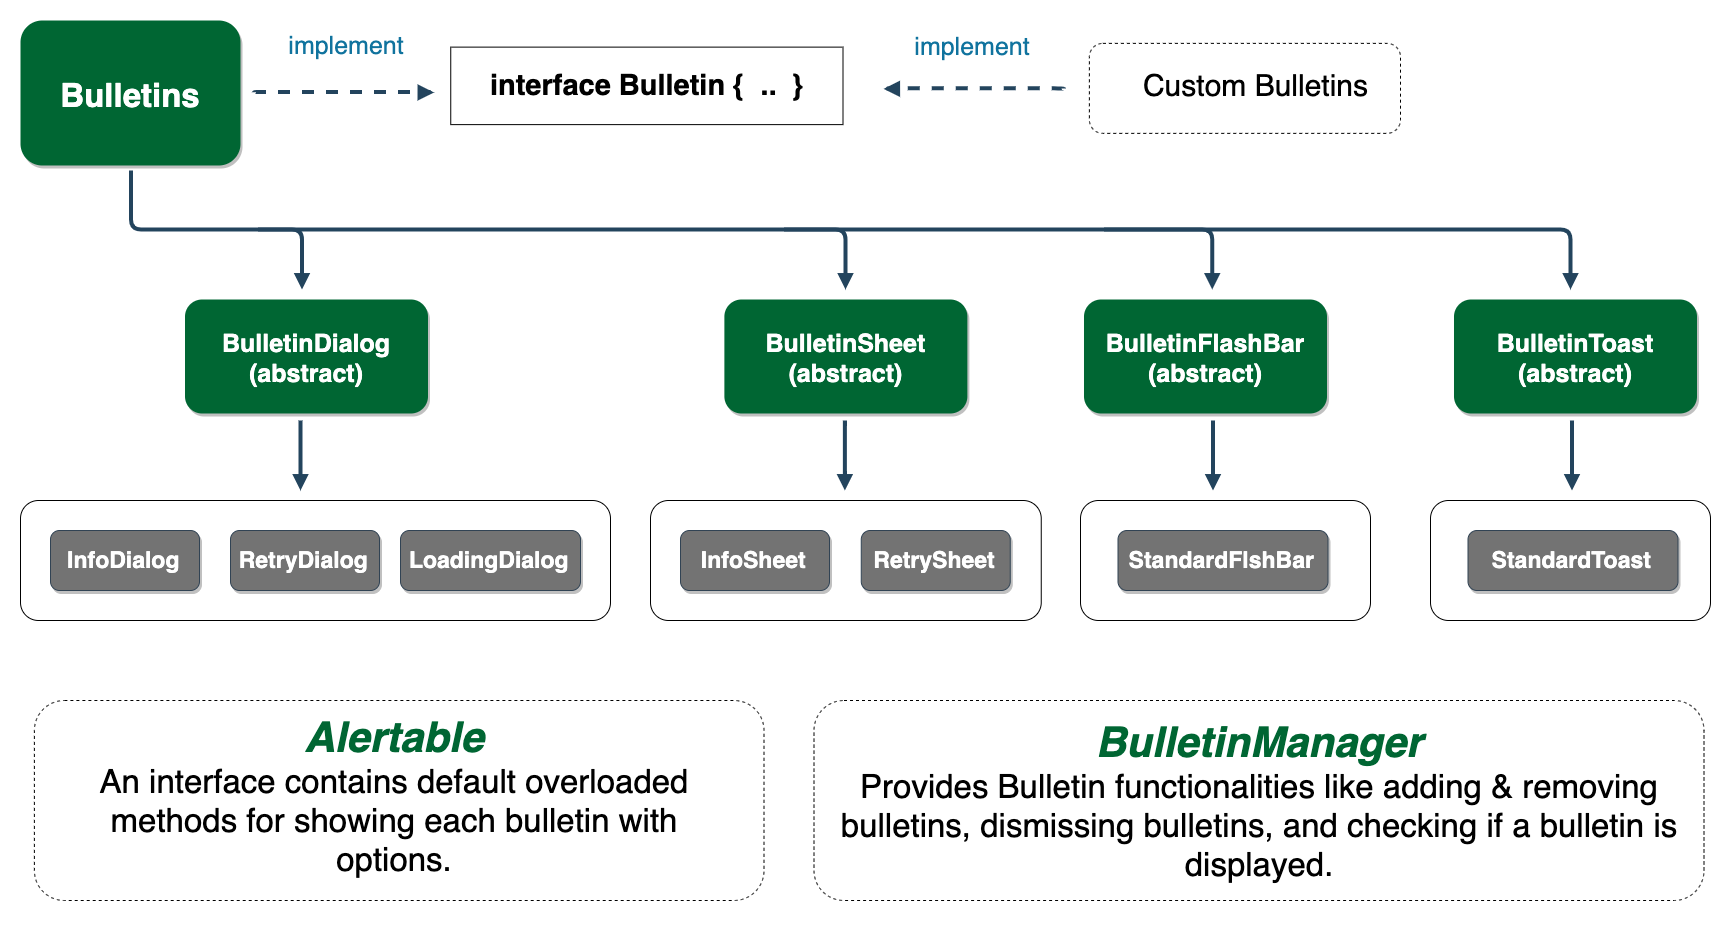

The diagram above was exported from draw.io. Its source (the exported page's mxGraphModel, read from the mxfile embedded in the PNG):
<mxGraphModel dx="3718.5" dy="1308" grid="1" gridSize="10" guides="1" tooltips="1" connect="1" arrows="1" fold="1" page="1" pageScale="1.5" pageWidth="1169" pageHeight="827" background="#ffffff" math="0" shadow="0">
  <root>
    <mxCell id="0" />
    <mxCell id="1" parent="0" />
    <mxCell id="KjuhESTpKZhGi3_64h1A-55" value="Bulletins" style="rounded=1;fillColor=#006633;strokeColor=none;shadow=1;gradientColor=none;fontStyle=1;fontColor=#FFFFFF;fontSize=33;" parent="1" vertex="1">
      <mxGeometry x="-1723.5" y="80" width="220" height="145" as="geometry" />
    </mxCell>
    <mxCell id="55" value="" style="edgeStyle=elbowEdgeStyle;elbow=vertical;strokeWidth=4;endArrow=block;endFill=1;fontStyle=1;strokeColor=#23445D;" parent="1" edge="1">
      <mxGeometry x="46.05000000000007" y="-64" width="100" height="100" as="geometry">
        <mxPoint x="-1613" y="230" as="sourcePoint" />
        <mxPoint x="-173.5" y="349" as="targetPoint" />
        <Array as="points">
          <mxPoint x="-472.12" y="289" />
          <mxPoint x="-192.12" y="289" />
        </Array>
      </mxGeometry>
    </mxCell>
    <mxCell id="GRk43JwaR6DLgUVCSbHG-129" value="" style="rounded=1;whiteSpace=wrap;html=1;fontSize=12;" parent="1" vertex="1">
      <mxGeometry x="-1723.5" y="560" width="590" height="120" as="geometry" />
    </mxCell>
    <mxCell id="GRk43JwaR6DLgUVCSbHG-132" value="InfoDialog" style="rounded=1;shadow=1;fontStyle=1;fontSize=23;fillColor=#737373;strokeColor=#314354;fontColor=#ffffff;" parent="1" vertex="1">
      <mxGeometry x="-1693.5" y="590" width="149" height="60" as="geometry" />
    </mxCell>
    <mxCell id="GRk43JwaR6DLgUVCSbHG-135" value="RetryDialog" style="rounded=1;shadow=1;fontStyle=1;fontSize=23;fillColor=#737373;strokeColor=#314354;fontColor=#ffffff;" parent="1" vertex="1">
      <mxGeometry x="-1513.5" y="590" width="149" height="60" as="geometry" />
    </mxCell>
    <mxCell id="GRk43JwaR6DLgUVCSbHG-138" value="LoadingDialog" style="rounded=1;shadow=1;fontStyle=1;fontSize=23;fillColor=#737373;strokeColor=#314354;fontColor=#ffffff;" parent="1" vertex="1">
      <mxGeometry x="-1343.5" y="590" width="180" height="60" as="geometry" />
    </mxCell>
    <mxCell id="KjuhESTpKZhGi3_64h1A-63" value="" style="rounded=0;whiteSpace=wrap;html=1;" parent="1" vertex="1">
      <mxGeometry x="-1293.25" y="106.62" width="392.25" height="77.5" as="geometry" />
    </mxCell>
    <mxCell id="KjuhESTpKZhGi3_64h1A-64" value="&lt;div style=&quot;font-size: 29px&quot;&gt;interface Bulletin {&lt;span&gt;&amp;nbsp; ..&amp;nbsp;&amp;nbsp;&lt;/span&gt;&lt;span&gt;}&lt;/span&gt;&lt;/div&gt;" style="text;html=1;strokeColor=none;fillColor=none;align=center;verticalAlign=middle;whiteSpace=wrap;rounded=0;fontSize=19;fontStyle=1" parent="1" vertex="1">
      <mxGeometry x="-1270.12" y="119.12" width="346" height="52.5" as="geometry" />
    </mxCell>
    <mxCell id="KjuhESTpKZhGi3_64h1A-93" value="" style="rounded=1;whiteSpace=wrap;html=1;fontSize=20;align=left;dashed=1;" parent="1" vertex="1">
      <mxGeometry x="-654.62" y="102.87" width="311.12" height="90" as="geometry" />
    </mxCell>
    <mxCell id="KjuhESTpKZhGi3_64h1A-94" value="&lt;font style=&quot;font-size: 30px&quot;&gt;Custom Bulletins&lt;/font&gt;" style="text;html=1;strokeColor=none;fillColor=none;align=center;verticalAlign=middle;whiteSpace=wrap;rounded=0;dashed=1;fontSize=20;" parent="1" vertex="1">
      <mxGeometry x="-654.62" y="95.37" width="331.12" height="100" as="geometry" />
    </mxCell>
    <mxCell id="KjuhESTpKZhGi3_64h1A-95" value="&lt;font style=&quot;font-size: 25px&quot;&gt;implement&lt;/font&gt;" style="text;html=1;strokeColor=none;fillColor=none;align=center;verticalAlign=middle;whiteSpace=wrap;rounded=0;fontSize=20;fontColor=#10739E;" parent="1" vertex="1">
      <mxGeometry x="-791.12" y="96.12" width="39.25" height="19.63" as="geometry" />
    </mxCell>
    <mxCell id="KjuhESTpKZhGi3_64h1A-115" value="" style="edgeStyle=elbowEdgeStyle;elbow=vertical;strokeWidth=4;endArrow=block;endFill=1;fontStyle=1;strokeColor=#23445D;dashed=1;" parent="1" edge="1">
      <mxGeometry x="-1056.6999999999998" y="-212.13" width="100" height="100" as="geometry">
        <mxPoint x="-680.37" y="148.12" as="sourcePoint" />
        <mxPoint x="-860.37" y="148.37" as="targetPoint" />
        <Array as="points">
          <mxPoint x="-646.87" y="147.87" />
          <mxPoint x="-606.87" y="147.87" />
          <mxPoint x="-746.87" y="157.87" />
          <mxPoint x="-656.87" y="147.87" />
          <mxPoint x="-656.87" y="127.87" />
          <mxPoint x="-636.87" y="137.87" />
          <mxPoint x="-786.87" y="67.87" />
        </Array>
      </mxGeometry>
    </mxCell>
    <mxCell id="nuf186vQQIqXOgAQGRSV-60" value="" style="rounded=1;whiteSpace=wrap;html=1;fontSize=20;align=left;dashed=1;" parent="1" vertex="1">
      <mxGeometry x="-1709.62" y="760" width="729.62" height="200" as="geometry" />
    </mxCell>
    <mxCell id="nuf186vQQIqXOgAQGRSV-61" value="&lt;div&gt;&lt;b&gt;&lt;i&gt;&lt;font style=&quot;font-size: 42px&quot; color=&quot;#006633&quot;&gt;Alertable&lt;/font&gt;&lt;/i&gt;&lt;/b&gt;&lt;/div&gt;&lt;font size=&quot;1&quot;&gt;&lt;div style=&quot;font-size: 33px&quot;&gt;An interface contains default overloaded methods for showing each bulletin with options.&lt;/div&gt;&lt;/font&gt;" style="text;html=1;strokeColor=none;fillColor=none;align=center;verticalAlign=middle;whiteSpace=wrap;rounded=0;dashed=1;fontSize=20;" parent="1" vertex="1">
      <mxGeometry x="-1689.62" y="750" width="679.62" height="210" as="geometry" />
    </mxCell>
    <mxCell id="hVll9qNBNNJztzZ-Bl6n-56" value="" style="edgeStyle=elbowEdgeStyle;elbow=vertical;strokeWidth=4;endArrow=block;endFill=1;fontStyle=1;strokeColor=#23445D;fontSize=16;" parent="1" edge="1">
      <mxGeometry x="-850.8299999999999" y="-41.5" width="100" height="100" as="geometry">
        <mxPoint x="-640" y="289" as="sourcePoint" />
        <mxPoint x="-531.75" y="349" as="targetPoint" />
        <Array as="points">
          <mxPoint x="-540" y="289" />
          <mxPoint x="-520" y="319" />
          <mxPoint x="-200.82999999999993" y="268.5" />
        </Array>
      </mxGeometry>
    </mxCell>
    <mxCell id="hVll9qNBNNJztzZ-Bl6n-58" value="BulletinToast&#10;(abstract)" style="rounded=1;fillColor=#006633;strokeColor=none;shadow=1;gradientColor=none;fontStyle=1;fontColor=#FFFFFF;fontSize=25;" parent="1" vertex="1">
      <mxGeometry x="-290" y="359" width="243" height="114" as="geometry" />
    </mxCell>
    <mxCell id="hVll9qNBNNJztzZ-Bl6n-59" value="BulletinFlashBar&#10;(abstract)" style="rounded=1;fillColor=#006633;strokeColor=none;shadow=1;gradientColor=none;fontStyle=1;fontColor=#FFFFFF;fontSize=25;" parent="1" vertex="1">
      <mxGeometry x="-660" y="359" width="243" height="114" as="geometry" />
    </mxCell>
    <mxCell id="hVll9qNBNNJztzZ-Bl6n-60" value="BulletinSheet&#10;(abstract)" style="rounded=1;fillColor=#006633;strokeColor=none;shadow=1;gradientColor=none;fontStyle=1;fontColor=#FFFFFF;fontSize=25;" parent="1" vertex="1">
      <mxGeometry x="-1019.62" y="359" width="243" height="114" as="geometry" />
    </mxCell>
    <mxCell id="hVll9qNBNNJztzZ-Bl6n-61" value="BulletinDialog&#10;(abstract)" style="rounded=1;fillColor=#006633;strokeColor=none;shadow=1;gradientColor=none;fontStyle=1;fontColor=#FFFFFF;fontSize=25;" parent="1" vertex="1">
      <mxGeometry x="-1559" y="359" width="243" height="114" as="geometry" />
    </mxCell>
    <mxCell id="hVll9qNBNNJztzZ-Bl6n-62" value="" style="rounded=1;whiteSpace=wrap;html=1;fontSize=12;" parent="1" vertex="1">
      <mxGeometry x="-1093.5" y="560" width="390.75" height="120" as="geometry" />
    </mxCell>
    <mxCell id="hVll9qNBNNJztzZ-Bl6n-63" value="InfoSheet" style="rounded=1;shadow=1;fontStyle=1;fontSize=23;fillColor=#737373;strokeColor=#314354;fontColor=#ffffff;" parent="1" vertex="1">
      <mxGeometry x="-1063.5" y="590" width="149" height="60" as="geometry" />
    </mxCell>
    <mxCell id="hVll9qNBNNJztzZ-Bl6n-64" value="RetrySheet" style="rounded=1;shadow=1;fontStyle=1;fontSize=23;fillColor=#737373;strokeColor=#314354;fontColor=#ffffff;" parent="1" vertex="1">
      <mxGeometry x="-882.75" y="590" width="149" height="60" as="geometry" />
    </mxCell>
    <mxCell id="hVll9qNBNNJztzZ-Bl6n-74" value="" style="edgeStyle=elbowEdgeStyle;elbow=vertical;strokeWidth=4;endArrow=block;endFill=1;fontStyle=1;strokeColor=#23445D;fontSize=16;" parent="1" edge="1">
      <mxGeometry x="-1761.08" y="-41.5" width="100" height="100" as="geometry">
        <mxPoint x="-1486" y="289" as="sourcePoint" />
        <mxPoint x="-1442" y="349" as="targetPoint" />
        <Array as="points">
          <mxPoint x="-1450.25" y="289" />
          <mxPoint x="-1430.25" y="319" />
          <mxPoint x="-1111.08" y="268.5" />
        </Array>
      </mxGeometry>
    </mxCell>
    <mxCell id="hVll9qNBNNJztzZ-Bl6n-75" value="" style="edgeStyle=elbowEdgeStyle;elbow=vertical;strokeWidth=4;endArrow=block;endFill=1;fontStyle=1;strokeColor=#23445D;fontSize=16;" parent="1" edge="1">
      <mxGeometry x="-1217.58" y="-41.5" width="100" height="100" as="geometry">
        <mxPoint x="-960" y="289" as="sourcePoint" />
        <mxPoint x="-898.5" y="349" as="targetPoint" />
        <Array as="points">
          <mxPoint x="-906.75" y="289" />
          <mxPoint x="-886.75" y="319" />
          <mxPoint x="-567.5799999999999" y="268.5" />
        </Array>
      </mxGeometry>
    </mxCell>
    <mxCell id="hVll9qNBNNJztzZ-Bl6n-77" value="" style="edgeStyle=elbowEdgeStyle;elbow=vertical;strokeWidth=4;endArrow=block;endFill=1;fontStyle=1;strokeColor=#23445D;fontSize=16;" parent="1" edge="1">
      <mxGeometry x="-1762.58" y="159.5" width="100" height="100" as="geometry">
        <mxPoint x="-1443.5" y="480" as="sourcePoint" />
        <mxPoint x="-1443.5" y="550" as="targetPoint" />
        <Array as="points">
          <mxPoint x="-1451.75" y="490" />
          <mxPoint x="-1431.75" y="520" />
          <mxPoint x="-1112.58" y="469.5" />
        </Array>
      </mxGeometry>
    </mxCell>
    <mxCell id="hVll9qNBNNJztzZ-Bl6n-78" value="" style="edgeStyle=elbowEdgeStyle;elbow=vertical;strokeWidth=4;endArrow=block;endFill=1;fontStyle=1;strokeColor=#23445D;fontSize=16;" parent="1" edge="1">
      <mxGeometry x="-1218.1999999999998" y="159.5" width="100" height="100" as="geometry">
        <mxPoint x="-899.12" y="480" as="sourcePoint" />
        <mxPoint x="-899.12" y="550" as="targetPoint" />
        <Array as="points">
          <mxPoint x="-907.37" y="490" />
          <mxPoint x="-887.37" y="520" />
          <mxPoint x="-568.1999999999999" y="469.5" />
        </Array>
      </mxGeometry>
    </mxCell>
    <mxCell id="hVll9qNBNNJztzZ-Bl6n-79" value="" style="edgeStyle=elbowEdgeStyle;elbow=vertical;strokeWidth=4;endArrow=block;endFill=1;fontStyle=1;strokeColor=#23445D;fontSize=16;" parent="1" edge="1">
      <mxGeometry x="-850.0799999999998" y="159.5" width="100" height="100" as="geometry">
        <mxPoint x="-530.9999999999999" y="480" as="sourcePoint" />
        <mxPoint x="-530.9999999999999" y="550" as="targetPoint" />
        <Array as="points">
          <mxPoint x="-539.25" y="490" />
          <mxPoint x="-519.25" y="520" />
          <mxPoint x="-200.07999999999993" y="469.5" />
        </Array>
      </mxGeometry>
    </mxCell>
    <mxCell id="hVll9qNBNNJztzZ-Bl6n-80" value="" style="edgeStyle=elbowEdgeStyle;elbow=vertical;strokeWidth=4;endArrow=block;endFill=1;fontStyle=1;strokeColor=#23445D;fontSize=16;" parent="1" edge="1">
      <mxGeometry x="-491.0799999999998" y="159.5" width="100" height="100" as="geometry">
        <mxPoint x="-172" y="480" as="sourcePoint" />
        <mxPoint x="-172" y="550" as="targetPoint" />
        <Array as="points">
          <mxPoint x="-180.25" y="490" />
          <mxPoint x="-160.25" y="520" />
          <mxPoint x="158.92000000000007" y="469.5" />
        </Array>
      </mxGeometry>
    </mxCell>
    <mxCell id="hVll9qNBNNJztzZ-Bl6n-81" value="" style="rounded=1;whiteSpace=wrap;html=1;fontSize=12;" parent="1" vertex="1">
      <mxGeometry x="-663.5" y="560" width="290" height="120" as="geometry" />
    </mxCell>
    <mxCell id="hVll9qNBNNJztzZ-Bl6n-82" value="StandardFlshBar" style="rounded=1;shadow=1;fontStyle=1;fontSize=23;fillColor=#737373;strokeColor=#314354;fontColor=#ffffff;" parent="1" vertex="1">
      <mxGeometry x="-626" y="590" width="210" height="60" as="geometry" />
    </mxCell>
    <mxCell id="hVll9qNBNNJztzZ-Bl6n-83" value="" style="rounded=1;whiteSpace=wrap;html=1;fontSize=12;" parent="1" vertex="1">
      <mxGeometry x="-313.5" y="560" width="280" height="120" as="geometry" />
    </mxCell>
    <mxCell id="hVll9qNBNNJztzZ-Bl6n-84" value="StandardToast" style="rounded=1;shadow=1;fontStyle=1;fontSize=23;fillColor=#737373;strokeColor=#314354;fontColor=#ffffff;" parent="1" vertex="1">
      <mxGeometry x="-276" y="590" width="210" height="60" as="geometry" />
    </mxCell>
    <mxCell id="cZQZ8BDRnrBUXK1-P60Q-57" value="" style="edgeStyle=elbowEdgeStyle;elbow=vertical;strokeWidth=4;endArrow=block;endFill=1;fontStyle=1;strokeColor=#23445D;dashed=1;" parent="1" edge="1">
      <mxGeometry x="-1866.33" y="-208.5" width="100" height="100" as="geometry">
        <mxPoint x="-1490" y="151.75" as="sourcePoint" />
        <mxPoint x="-1310" y="152" as="targetPoint" />
        <Array as="points">
          <mxPoint x="-1416.5" y="151.5" />
          <mxPoint x="-1556.5" y="161.5" />
          <mxPoint x="-1466.5" y="151.5" />
          <mxPoint x="-1466.5" y="131.5" />
          <mxPoint x="-1446.5" y="141.5" />
          <mxPoint x="-1596.5" y="71.5" />
        </Array>
      </mxGeometry>
    </mxCell>
    <mxCell id="cZQZ8BDRnrBUXK1-P60Q-58" value="&lt;font style=&quot;font-size: 25px&quot;&gt;implement&lt;/font&gt;" style="text;html=1;strokeColor=none;fillColor=none;align=center;verticalAlign=middle;whiteSpace=wrap;rounded=0;fontSize=20;fontColor=#10739E;" parent="1" vertex="1">
      <mxGeometry x="-1400" y="95.37" width="5.25" height="19.63" as="geometry" />
    </mxCell>
    <mxCell id="VD4BHaacZmA0x5FHYtMv-55" value="" style="rounded=1;whiteSpace=wrap;html=1;fontSize=20;align=left;dashed=1;" vertex="1" parent="1">
      <mxGeometry x="-930" y="760" width="890" height="200" as="geometry" />
    </mxCell>
    <mxCell id="VD4BHaacZmA0x5FHYtMv-56" value="&lt;div&gt;&lt;b&gt;&lt;i&gt;&lt;font style=&quot;font-size: 42px&quot; color=&quot;#006633&quot;&gt;BulletinManager&lt;/font&gt;&lt;/i&gt;&lt;/b&gt;&lt;/div&gt;&lt;font size=&quot;1&quot;&gt;&lt;div style=&quot;font-size: 33px&quot;&gt;Provides Bulletin functionalities like adding &amp;amp; removing bulletins, dismissing bulletins, and checking if a bulletin is displayed.&lt;/div&gt;&lt;/font&gt;" style="text;html=1;strokeColor=none;fillColor=none;align=center;verticalAlign=middle;whiteSpace=wrap;rounded=0;dashed=1;fontSize=20;" vertex="1" parent="1">
      <mxGeometry x="-910" y="755" width="850" height="210" as="geometry" />
    </mxCell>
  </root>
</mxGraphModel>